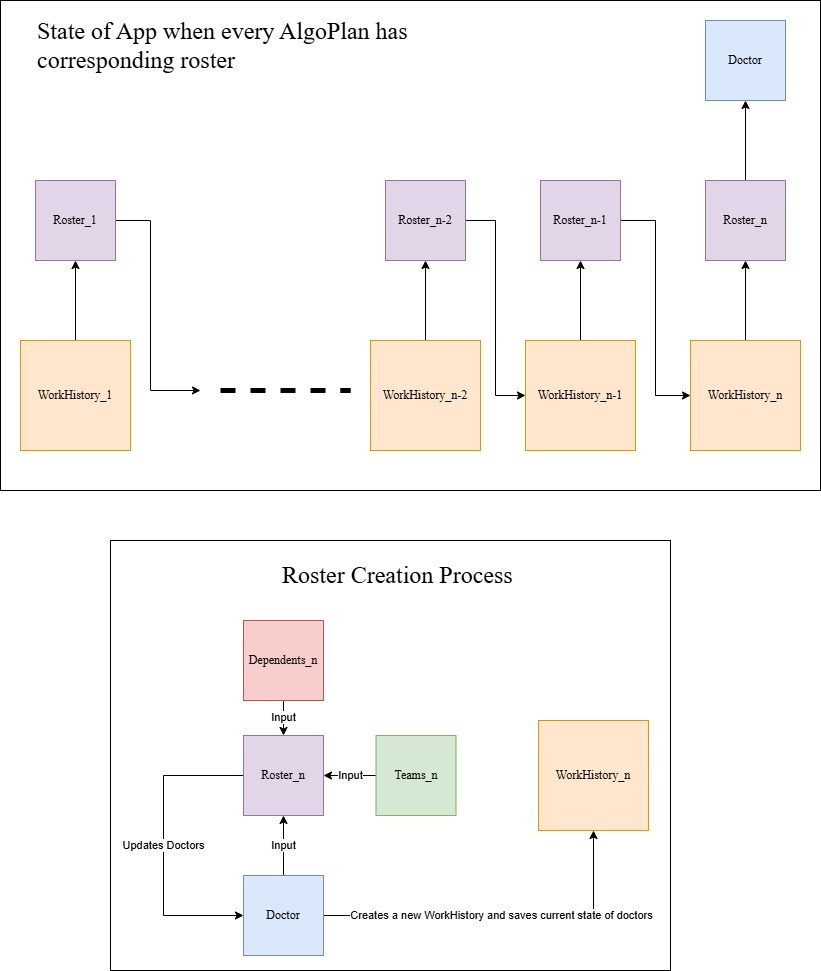

The diagram above was exported from draw.io. Its source (the exported page's mxGraphModel, read from the mxfile embedded in the PNG):
<mxGraphModel dx="1410" dy="821" grid="1" gridSize="10" guides="1" tooltips="1" connect="1" arrows="1" fold="1" page="1" pageScale="1" pageWidth="850" pageHeight="1100" math="0" shadow="0">
  <root>
    <mxCell id="0" />
    <mxCell id="1" parent="0" />
    <mxCell id="_ydkevuTKnjvFsngeZ6M-42" value="" style="rounded=0;whiteSpace=wrap;html=1;" vertex="1" parent="1">
      <mxGeometry x="130" y="560" width="560" height="430" as="geometry" />
    </mxCell>
    <mxCell id="_ydkevuTKnjvFsngeZ6M-36" value="Updates Doctors" style="edgeStyle=orthogonalEdgeStyle;rounded=0;orthogonalLoop=1;jettySize=auto;html=1;entryX=0;entryY=0.5;entryDx=0;entryDy=0;" edge="1" parent="1" source="_ydkevuTKnjvFsngeZ6M-29" target="_ydkevuTKnjvFsngeZ6M-32">
      <mxGeometry relative="1" as="geometry">
        <mxPoint x="233" y="935" as="targetPoint" />
        <Array as="points">
          <mxPoint x="183" y="795" />
          <mxPoint x="183" y="935" />
        </Array>
      </mxGeometry>
    </mxCell>
    <mxCell id="_ydkevuTKnjvFsngeZ6M-29" value="Roster_n" style="whiteSpace=wrap;html=1;aspect=fixed;fillColor=#e1d5e7;strokeColor=#9673a6;fontFamily=Times New Roman;fontStyle=0" vertex="1" parent="1">
      <mxGeometry x="263" y="755" width="80" height="80" as="geometry" />
    </mxCell>
    <mxCell id="_ydkevuTKnjvFsngeZ6M-31" value="WorkHistory_n" style="whiteSpace=wrap;html=1;aspect=fixed;fillColor=#ffe6cc;strokeColor=#d79b00;fontFamily=Times New Roman;" vertex="1" parent="1">
      <mxGeometry x="558" y="740" width="110" height="110" as="geometry" />
    </mxCell>
    <mxCell id="_ydkevuTKnjvFsngeZ6M-33" value="Input" style="edgeStyle=orthogonalEdgeStyle;rounded=0;orthogonalLoop=1;jettySize=auto;html=1;" edge="1" parent="1" source="_ydkevuTKnjvFsngeZ6M-32" target="_ydkevuTKnjvFsngeZ6M-29">
      <mxGeometry relative="1" as="geometry" />
    </mxCell>
    <mxCell id="_ydkevuTKnjvFsngeZ6M-34" value="Creates a new WorkHistory and saves current state of doctors" style="edgeStyle=orthogonalEdgeStyle;rounded=0;orthogonalLoop=1;jettySize=auto;html=1;" edge="1" parent="1" source="_ydkevuTKnjvFsngeZ6M-32" target="_ydkevuTKnjvFsngeZ6M-31">
      <mxGeometry relative="1" as="geometry">
        <mxPoint as="offset" />
      </mxGeometry>
    </mxCell>
    <mxCell id="_ydkevuTKnjvFsngeZ6M-32" value="Doctor" style="whiteSpace=wrap;html=1;aspect=fixed;fillColor=#dae8fc;strokeColor=#6c8ebf;fontFamily=Times New Roman;" vertex="1" parent="1">
      <mxGeometry x="263" y="895" width="80" height="80" as="geometry" />
    </mxCell>
    <mxCell id="_ydkevuTKnjvFsngeZ6M-39" value="Input" style="edgeStyle=orthogonalEdgeStyle;rounded=0;orthogonalLoop=1;jettySize=auto;html=1;" edge="1" parent="1" source="_ydkevuTKnjvFsngeZ6M-37" target="_ydkevuTKnjvFsngeZ6M-29">
      <mxGeometry relative="1" as="geometry" />
    </mxCell>
    <mxCell id="_ydkevuTKnjvFsngeZ6M-37" value="Teams_n" style="whiteSpace=wrap;html=1;aspect=fixed;fillColor=#d5e8d4;strokeColor=#82b366;fontFamily=Times New Roman;" vertex="1" parent="1">
      <mxGeometry x="395.5" y="755" width="80" height="80" as="geometry" />
    </mxCell>
    <mxCell id="_ydkevuTKnjvFsngeZ6M-41" value="Input" style="edgeStyle=orthogonalEdgeStyle;rounded=0;orthogonalLoop=1;jettySize=auto;html=1;" edge="1" parent="1" source="_ydkevuTKnjvFsngeZ6M-38" target="_ydkevuTKnjvFsngeZ6M-29">
      <mxGeometry relative="1" as="geometry" />
    </mxCell>
    <mxCell id="_ydkevuTKnjvFsngeZ6M-38" value="Dependents_n" style="whiteSpace=wrap;html=1;aspect=fixed;fillColor=#f8cecc;strokeColor=#b85450;fontFamily=Times New Roman;" vertex="1" parent="1">
      <mxGeometry x="263" y="640" width="80" height="80" as="geometry" />
    </mxCell>
    <mxCell id="_ydkevuTKnjvFsngeZ6M-43" value="Roster Creation Process" style="text;html=1;align=left;verticalAlign=middle;whiteSpace=wrap;rounded=0;fontFamily=Times New Roman;fontSize=24;" vertex="1" parent="1">
      <mxGeometry x="300" y="570" width="250" height="50" as="geometry" />
    </mxCell>
    <mxCell id="_ydkevuTKnjvFsngeZ6M-44" value="" style="group;movable=1;resizable=1;rotatable=1;deletable=1;editable=1;locked=0;connectable=1;" vertex="1" connectable="0" parent="1">
      <mxGeometry x="20" y="20" width="820" height="490" as="geometry" />
    </mxCell>
    <mxCell id="_ydkevuTKnjvFsngeZ6M-25" value="" style="rounded=0;whiteSpace=wrap;html=1;movable=1;resizable=1;rotatable=1;deletable=1;editable=1;locked=0;connectable=1;" vertex="1" parent="_ydkevuTKnjvFsngeZ6M-44">
      <mxGeometry width="820" height="490" as="geometry" />
    </mxCell>
    <mxCell id="_ydkevuTKnjvFsngeZ6M-6" value="" style="edgeStyle=orthogonalEdgeStyle;rounded=0;orthogonalLoop=1;jettySize=auto;html=1;movable=1;resizable=1;rotatable=1;deletable=1;editable=1;locked=0;connectable=1;" edge="1" parent="_ydkevuTKnjvFsngeZ6M-44" source="_ydkevuTKnjvFsngeZ6M-1" target="_ydkevuTKnjvFsngeZ6M-5">
      <mxGeometry relative="1" as="geometry" />
    </mxCell>
    <mxCell id="_ydkevuTKnjvFsngeZ6M-1" value="Roster_n" style="whiteSpace=wrap;html=1;aspect=fixed;fillColor=#e1d5e7;strokeColor=#9673a6;fontFamily=Times New Roman;fontStyle=0;movable=1;resizable=1;rotatable=1;deletable=1;editable=1;locked=0;connectable=1;" vertex="1" parent="_ydkevuTKnjvFsngeZ6M-44">
      <mxGeometry x="705" y="180" width="80" height="80" as="geometry" />
    </mxCell>
    <mxCell id="_ydkevuTKnjvFsngeZ6M-4" value="" style="edgeStyle=orthogonalEdgeStyle;rounded=0;orthogonalLoop=1;jettySize=auto;html=1;movable=1;resizable=1;rotatable=1;deletable=1;editable=1;locked=0;connectable=1;" edge="1" parent="_ydkevuTKnjvFsngeZ6M-44" source="_ydkevuTKnjvFsngeZ6M-2" target="_ydkevuTKnjvFsngeZ6M-1">
      <mxGeometry relative="1" as="geometry" />
    </mxCell>
    <mxCell id="_ydkevuTKnjvFsngeZ6M-2" value="WorkHistory_n" style="whiteSpace=wrap;html=1;aspect=fixed;fillColor=#ffe6cc;strokeColor=#d79b00;fontFamily=Times New Roman;movable=1;resizable=1;rotatable=1;deletable=1;editable=1;locked=0;connectable=1;" vertex="1" parent="_ydkevuTKnjvFsngeZ6M-44">
      <mxGeometry x="690" y="340" width="110" height="110" as="geometry" />
    </mxCell>
    <mxCell id="_ydkevuTKnjvFsngeZ6M-5" value="Doctor" style="whiteSpace=wrap;html=1;aspect=fixed;fillColor=#dae8fc;strokeColor=#6c8ebf;fontFamily=Times New Roman;movable=1;resizable=1;rotatable=1;deletable=1;editable=1;locked=0;connectable=1;" vertex="1" parent="_ydkevuTKnjvFsngeZ6M-44">
      <mxGeometry x="705" y="20" width="80" height="80" as="geometry" />
    </mxCell>
    <mxCell id="_ydkevuTKnjvFsngeZ6M-12" value="" style="edgeStyle=orthogonalEdgeStyle;rounded=0;orthogonalLoop=1;jettySize=auto;html=1;entryX=0;entryY=0.5;entryDx=0;entryDy=0;movable=1;resizable=1;rotatable=1;deletable=1;editable=1;locked=0;connectable=1;" edge="1" parent="_ydkevuTKnjvFsngeZ6M-44" source="_ydkevuTKnjvFsngeZ6M-7" target="_ydkevuTKnjvFsngeZ6M-2">
      <mxGeometry relative="1" as="geometry">
        <mxPoint x="680" y="395" as="targetPoint" />
      </mxGeometry>
    </mxCell>
    <mxCell id="_ydkevuTKnjvFsngeZ6M-7" value="Roster_n-1" style="whiteSpace=wrap;html=1;aspect=fixed;fillColor=#e1d5e7;strokeColor=#9673a6;fontFamily=Times New Roman;movable=1;resizable=1;rotatable=1;deletable=1;editable=1;locked=0;connectable=1;" vertex="1" parent="_ydkevuTKnjvFsngeZ6M-44">
      <mxGeometry x="540" y="180" width="80" height="80" as="geometry" />
    </mxCell>
    <mxCell id="_ydkevuTKnjvFsngeZ6M-9" value="" style="edgeStyle=orthogonalEdgeStyle;rounded=0;orthogonalLoop=1;jettySize=auto;html=1;movable=1;resizable=1;rotatable=1;deletable=1;editable=1;locked=0;connectable=1;" edge="1" parent="_ydkevuTKnjvFsngeZ6M-44" source="_ydkevuTKnjvFsngeZ6M-8" target="_ydkevuTKnjvFsngeZ6M-7">
      <mxGeometry relative="1" as="geometry" />
    </mxCell>
    <mxCell id="_ydkevuTKnjvFsngeZ6M-8" value="WorkHistory_n-1" style="whiteSpace=wrap;html=1;aspect=fixed;fillColor=#ffe6cc;strokeColor=#d79b00;fontFamily=Times New Roman;movable=1;resizable=1;rotatable=1;deletable=1;editable=1;locked=0;connectable=1;" vertex="1" parent="_ydkevuTKnjvFsngeZ6M-44">
      <mxGeometry x="525" y="340" width="110" height="110" as="geometry" />
    </mxCell>
    <mxCell id="_ydkevuTKnjvFsngeZ6M-16" value="" style="edgeStyle=orthogonalEdgeStyle;rounded=0;orthogonalLoop=1;jettySize=auto;html=1;entryX=0;entryY=0.5;entryDx=0;entryDy=0;movable=1;resizable=1;rotatable=1;deletable=1;editable=1;locked=0;connectable=1;" edge="1" parent="_ydkevuTKnjvFsngeZ6M-44" source="_ydkevuTKnjvFsngeZ6M-17" target="_ydkevuTKnjvFsngeZ6M-8">
      <mxGeometry relative="1" as="geometry">
        <mxPoint x="495" y="395" as="targetPoint" />
      </mxGeometry>
    </mxCell>
    <mxCell id="_ydkevuTKnjvFsngeZ6M-17" value="Roster_n-2" style="whiteSpace=wrap;html=1;aspect=fixed;fillColor=#e1d5e7;strokeColor=#9673a6;fontFamily=Times New Roman;movable=1;resizable=1;rotatable=1;deletable=1;editable=1;locked=0;connectable=1;" vertex="1" parent="_ydkevuTKnjvFsngeZ6M-44">
      <mxGeometry x="385" y="180" width="80" height="80" as="geometry" />
    </mxCell>
    <mxCell id="_ydkevuTKnjvFsngeZ6M-18" value="" style="edgeStyle=orthogonalEdgeStyle;rounded=0;orthogonalLoop=1;jettySize=auto;html=1;movable=1;resizable=1;rotatable=1;deletable=1;editable=1;locked=0;connectable=1;" edge="1" parent="_ydkevuTKnjvFsngeZ6M-44" source="_ydkevuTKnjvFsngeZ6M-19" target="_ydkevuTKnjvFsngeZ6M-17">
      <mxGeometry relative="1" as="geometry" />
    </mxCell>
    <mxCell id="_ydkevuTKnjvFsngeZ6M-19" value="WorkHistory_n-2" style="whiteSpace=wrap;html=1;aspect=fixed;fillColor=#ffe6cc;strokeColor=#d79b00;fontFamily=Times New Roman;movable=1;resizable=1;rotatable=1;deletable=1;editable=1;locked=0;connectable=1;" vertex="1" parent="_ydkevuTKnjvFsngeZ6M-44">
      <mxGeometry x="370" y="340" width="110" height="110" as="geometry" />
    </mxCell>
    <mxCell id="_ydkevuTKnjvFsngeZ6M-20" value="" style="edgeStyle=orthogonalEdgeStyle;rounded=0;orthogonalLoop=1;jettySize=auto;html=1;movable=1;resizable=1;rotatable=1;deletable=1;editable=1;locked=0;connectable=1;" edge="1" parent="_ydkevuTKnjvFsngeZ6M-44" source="_ydkevuTKnjvFsngeZ6M-21">
      <mxGeometry relative="1" as="geometry">
        <mxPoint x="200" y="390" as="targetPoint" />
        <Array as="points">
          <mxPoint x="150" y="220" />
          <mxPoint x="150" y="390" />
        </Array>
      </mxGeometry>
    </mxCell>
    <mxCell id="_ydkevuTKnjvFsngeZ6M-21" value="Roster_1" style="whiteSpace=wrap;html=1;aspect=fixed;fillColor=#e1d5e7;strokeColor=#9673a6;fontFamily=Times New Roman;movable=1;resizable=1;rotatable=1;deletable=1;editable=1;locked=0;connectable=1;" vertex="1" parent="_ydkevuTKnjvFsngeZ6M-44">
      <mxGeometry x="35" y="180" width="80" height="80" as="geometry" />
    </mxCell>
    <mxCell id="_ydkevuTKnjvFsngeZ6M-22" value="" style="edgeStyle=orthogonalEdgeStyle;rounded=0;orthogonalLoop=1;jettySize=auto;html=1;movable=1;resizable=1;rotatable=1;deletable=1;editable=1;locked=0;connectable=1;" edge="1" parent="_ydkevuTKnjvFsngeZ6M-44" source="_ydkevuTKnjvFsngeZ6M-23" target="_ydkevuTKnjvFsngeZ6M-21">
      <mxGeometry relative="1" as="geometry" />
    </mxCell>
    <mxCell id="_ydkevuTKnjvFsngeZ6M-23" value="WorkHistory_1" style="whiteSpace=wrap;html=1;aspect=fixed;fillColor=#ffe6cc;strokeColor=#d79b00;fontFamily=Times New Roman;movable=1;resizable=1;rotatable=1;deletable=1;editable=1;locked=0;connectable=1;" vertex="1" parent="_ydkevuTKnjvFsngeZ6M-44">
      <mxGeometry x="20" y="340" width="110" height="110" as="geometry" />
    </mxCell>
    <mxCell id="_ydkevuTKnjvFsngeZ6M-24" value="" style="endArrow=none;dashed=1;html=1;rounded=0;strokeWidth=5;movable=1;resizable=1;rotatable=1;deletable=1;editable=1;locked=0;connectable=1;" edge="1" parent="_ydkevuTKnjvFsngeZ6M-44">
      <mxGeometry width="50" height="50" relative="1" as="geometry">
        <mxPoint x="220" y="390" as="sourcePoint" />
        <mxPoint x="350" y="390" as="targetPoint" />
      </mxGeometry>
    </mxCell>
    <mxCell id="_ydkevuTKnjvFsngeZ6M-27" value="State of App when every AlgoPlan has corresponding roster" style="text;html=1;align=left;verticalAlign=middle;whiteSpace=wrap;rounded=0;fontFamily=Times New Roman;fontSize=24;movable=1;resizable=1;rotatable=1;deletable=1;editable=1;locked=0;connectable=1;" vertex="1" parent="_ydkevuTKnjvFsngeZ6M-44">
      <mxGeometry x="35" y="20" width="465" height="50" as="geometry" />
    </mxCell>
  </root>
</mxGraphModel>